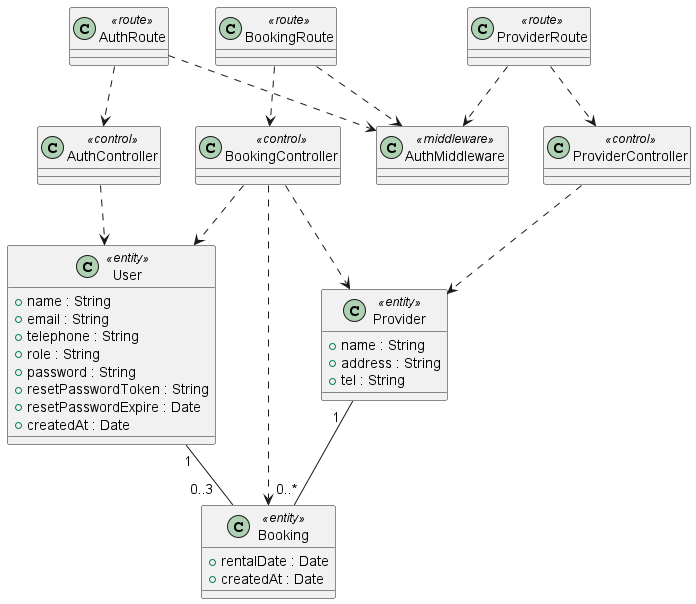

The diagram above was rendered by PlantUML. Its source (embedded in the PNG):
@startuml

class User <<entity>> {
    +name : String
    +email : String
    +telephone : String
    +role : String
    +password : String
    +resetPasswordToken : String
    +resetPasswordExpire : Date
    +createdAt : Date
}

class Provider <<entity>> {
    +name : String
    +address : String
    +tel : String
}

class Booking <<entity>> {
    +rentalDate : Date
    +createdAt : Date
}

class AuthController <<control>>
class BookingController <<control>>
class ProviderController <<control>>

class AuthRoute <<route>>
class BookingRoute <<route>>
class ProviderRoute <<route>>

class AuthMiddleware <<middleware>>

User "1" -- "0..3   " Booking
Provider "1  " -- "0..*" Booking

BookingController ..> Booking
BookingController ..> Provider
BookingController ..> User
AuthController ..> User
ProviderController ..> Provider

AuthRoute ..> AuthMiddleware
BookingRoute ..> AuthMiddleware
ProviderRoute ..> AuthMiddleware

AuthRoute ..> AuthController
BookingRoute ..> BookingController
ProviderRoute ..> ProviderController

@enduml